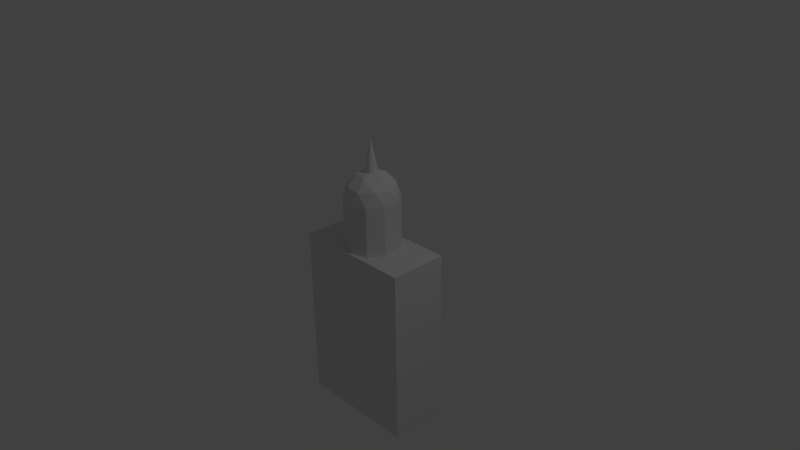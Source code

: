 # Source: robot.blend  (saved by Blender 2.68.0; exported with 4.5.12 LTS)
import bpy
from mathutils import Matrix  # noqa: F401  (used for matrix-valued properties, if any)

bpy.ops.wm.read_factory_settings(use_empty=True)
scene = bpy.context.scene
scene.name = 'Scene'

# ---- collections
col_collection_1 = bpy.data.collections.new('Collection 1'); scene.collection.children.link(col_collection_1)

# ---- materials (node trees are filled in below, after node groups)
mat_material = bpy.data.materials.new('Material')
mat_material.alpha_threshold = 0.0
mat_material.use_transparent_shadow = False
mat_material.roughness = 0.5
mat_material.line_color = (0.0, 0.0, 0.0, 1.0)
mat_face = bpy.data.materials.new('Face')
mat_face.alpha_threshold = 0.0
mat_face.use_transparent_shadow = False
mat_face.roughness = 0.5
mat_face.line_color = (0.0, 0.0, 0.0, 1.0)

# ---- material node trees

# ---- world
world_world = bpy.data.worlds.new('World'); scene.world = world_world
world_world.color = (0.05088, 0.05088, 0.05088)
world_world.use_sun_shadow = False
world_world.sun_shadow_jitter_overblur = 0.0
world_world.cycles.sampling_method = 'MANUAL'
world_world.cycles.sample_map_resolution = 256

# ---- cameras
cam_camera = bpy.data.cameras.new('Camera')
cam_camera.clip_end = 100.0
cam_camera.lens = 35.0
cam_camera.sensor_width = 32.0
cam_camera.sensor_height = 18.0
cam_camera.ortho_scale = 7.314
cam_camera.dof.focus_distance = 0.0
cam_camera.dof.aperture_fstop = 128.0

# ---- lights
light_lamp = bpy.data.lights.new('Lamp', 'POINT')
light_lamp.transmission_factor = 0.0
light_lamp.cutoff_distance = 30.0
light_lamp.energy = 100.0
light_lamp.shadow_buffer_clip_start = 1.001
light_lamp.shadow_soft_size = 0.1
light_lamp.shadow_maximum_resolution = 0.006
light_lamp.use_absolute_resolution = True
light_lamp.cycles.use_multiple_importance_sampling = False

# ---- meshes
me_cube = bpy.data.meshes.new('Cube')
me_cube.from_pydata([(0.8295, 0.3976, -2.262), (0.8295, -0.3976, -2.262), (-0.8149, -0.3976, -2.262), (-0.8149, 0.3976, -2.262), (0.8295, 0.3976, 0.1431), (0.8295, -0.3976, 0.1431), (-0.8149, -0.3976, 0.1431), (-0.8149, 0.3976, 0.1431), (0.1017, -0.3129, 0.9763), (-0.2662, -0.1934, 0.9763), (-0.2662, 0.1934, 0.9763), (0.1017, 0.3129, 0.9763), (0.329, 5.481e-09, 0.9763), (3.261e-09, 5.481e-09, 1.18), (0.2162, -0.2976, 0.8117), (3.261e-09, -0.3679, 0.8117), (-0.2162, -0.2976, 0.8117), (-0.3499, -0.1137, 0.8117), (-0.3499, 0.1137, 0.8117), (0.2532, -0.1839, 1.005), (-0.0967, -0.2976, 1.005), (-0.3129, 5.481e-09, 1.005), (-0.0967, 0.2976, 1.005), (0.2532, 0.1839, 1.005), (0.1934, 5.481e-09, 1.125), (0.05976, -0.1839, 1.125), (-0.1565, -0.1137, 1.125), (-0.1565, 0.1137, 1.125), (0.05976, 0.1839, 1.125), (3.643e-08, 0.3678, 0.07606), (3.643e-08, 0.3678, 0.8117), (0.2162, 0.2975, 0.07606), (0.2162, 0.2975, 0.8117), (0.3498, 0.1136, 0.07606), (0.3498, 0.1136, 0.8117), (0.3498, -0.1136, 0.07606), (0.3498, -0.1136, 0.8117), (0.2162, -0.2975, 0.07606), (4.283e-09, -0.3678, 0.07606), (-0.2162, -0.2975, 0.07606), (-0.3498, -0.1136, 0.07606), (-0.3498, 0.1136, 0.07606), (-0.2162, 0.2975, 0.07606), (-0.2162, 0.2975, 0.8117), (0.0, 0.1017, 1.066), (7.451e-10, 7.451e-10, 1.599), (0.05979, 0.0823, 1.066), (0.09675, 0.03144, 1.066), (0.09675, -0.03144, 1.066), (0.05979, -0.0823, 1.066), (-8.893e-09, -0.1017, 1.066), (-0.05979, -0.0823, 1.066), (-0.09675, -0.03144, 1.066), (-0.09675, 0.03144, 1.066), (-0.05979, 0.0823, 1.066)], [], [(0, 1, 2, 3), (4, 7, 6, 5), (0, 4, 5, 1), (1, 5, 6, 2), (2, 6, 7, 3), (4, 0, 3, 7), (8, 19, 25), (9, 20, 26), (10, 21, 27), (11, 22, 28), (12, 23, 24), (15, 14, 8), (17, 16, 9), (14, 19, 8), (16, 20, 9), (16, 15, 20), (15, 8, 20), (18, 21, 10), (18, 17, 21), (17, 9, 21), (25, 24, 13), (25, 19, 24), (19, 12, 24), (26, 25, 13), (26, 20, 25), (20, 8, 25), (27, 26, 13), (27, 21, 26), (21, 9, 26), (28, 27, 13), (28, 22, 27), (22, 10, 27), (24, 28, 13), (24, 23, 28), (23, 11, 28), (29, 30, 32, 31), (31, 32, 34, 33), (33, 34, 36, 35), (42, 43, 30, 29), (36, 34, 12), (43, 18, 10), (32, 30, 11), (14, 36, 19), (36, 12, 19), (30, 22, 11), (30, 43, 22), (43, 10, 22), (34, 23, 12), (34, 32, 23), (32, 11, 23), (35, 36, 14, 37), (37, 14, 15, 38), (38, 15, 16, 39), (39, 16, 17, 40), (40, 17, 18, 41), (41, 18, 43, 42), (44, 45, 46), (46, 45, 47), (47, 45, 48), (48, 45, 49), (49, 45, 50), (50, 45, 51), (51, 45, 52), (52, 45, 53), (54, 45, 44), (53, 45, 54)])
me_cube.polygons.foreach_set('material_index', [0, 0, 0, 0, 0, 0, 0, 0, 0, 0, 0, 0, 0, 0, 0, 0, 0, 0, 0, 0, 0, 0, 0, 0, 0, 0, 0, 0, 0, 0, 0, 0, 0, 0, 0, 0, 0, 0, 0, 0, 0, 0, 0, 0, 0, 0, 0, 0, 0, 0, 1, 1, 1, 1, 0, 0, 0, 0, 0, 0, 0, 0, 0, 0, 0, 0])
_uv = me_cube.uv_layers.new(name='UVMap')
_uv.uv.foreach_set('vector', [0.0, 0.0, 0.0, 0.0, 0.0, 0.0, 0.0, 0.0, 0.0, 0.0, 0.0, 0.0, 0.0, 0.0, 0.0, 0.0, 0.0, 0.0, 0.0, 0.0, 0.0, 0.0, 0.0, 0.0, 0.0, 0.0, 0.0, 0.0, 0.0, 0.0, 0.0, 0.0, 0.0, 0.0, 0.0, 0.0, 0.0, 0.0, 0.0, 0.0, 0.0, 0.0, 0.0, 0.0, 0.0, 0.0, 0.0, 0.0, 0.1056, 0.471, 0.1785, 0.4336, 0.1661, 0.5149, 0.1056, 0.6327, 0.09254, 0.5519, 0.1661, 0.5888, 0.2594, 0.6827, 0.1785, 0.6701, 0.2363, 0.6116, 0.3545, 0.5519, 0.3175, 0.625, 0.2798, 0.5519, 0.2594, 0.421, 0.3175, 0.4788, 0.2363, 0.4921, 0.0001069, 0.4815, 0.08301, 0.3674, 0.1056, 0.471, 0.083, 0.7363, 0.0001013, 0.6222, 0.1056, 0.6327, 0.08301, 0.3674, 0.1785, 0.4336, 0.1056, 0.471, 0.0001013, 0.6222, 0.09254, 0.5519, 0.1056, 0.6327, 0.0001013, 0.6222, 0.0001069, 0.4815, 0.09254, 0.5519, 0.0001069, 0.4815, 0.1056, 0.471, 0.09254, 0.5519, 0.2168, 0.7798, 0.1785, 0.6701, 0.2594, 0.6827, 0.2168, 0.7798, 0.083, 0.7363, 0.1785, 0.6701, 0.083, 0.7363, 0.1056, 0.6327, 0.1785, 0.6701, 0.1661, 0.5149, 0.2363, 0.4921, 0.2169, 0.5519, 0.1661, 0.5149, 0.1785, 0.4336, 0.2363, 0.4921, 0.1785, 0.4336, 0.2594, 0.421, 0.2363, 0.4921, 0.1661, 0.5888, 0.1661, 0.5149, 0.2169, 0.5519, 0.1661, 0.5888, 0.09254, 0.5519, 0.1661, 0.5149, 0.09254, 0.5519, 0.1056, 0.471, 0.1661, 0.5149, 0.2363, 0.6116, 0.1661, 0.5888, 0.2169, 0.5519, 0.2363, 0.6116, 0.1785, 0.6701, 0.1661, 0.5888, 0.1785, 0.6701, 0.1056, 0.6327, 0.1661, 0.5888, 0.2798, 0.5519, 0.2363, 0.6116, 0.2169, 0.5519, 0.2798, 0.5519, 0.3175, 0.625, 0.2363, 0.6116, 0.3175, 0.625, 0.2594, 0.6827, 0.2363, 0.6116, 0.2363, 0.4921, 0.2798, 0.5519, 0.2169, 0.5519, 0.2363, 0.4921, 0.3175, 0.4788, 0.2798, 0.5519, 0.3175, 0.4788, 0.3545, 0.5519, 0.2798, 0.5519, 0.3237, 0.9999, 0.0001345, 0.9999, 0.0001176, 0.9, 0.3237, 0.8999, 0.3237, 0.8999, 0.0001176, 0.9, 0.0001008, 0.8, 0.3237, 0.7999, 0.3237, 0.7999, 0.0001008, 0.8, 8.388e-05, 0.7, 0.3237, 0.7, 0.3237, 0.1001, 0.0001066, 0.1, 0.0001313, 5.689e-05, 0.3237, 0.0001371, 0.2169, 0.3239, 0.3509, 0.3675, 0.2594, 0.421, 0.3509, 0.7362, 0.2168, 0.7798, 0.2594, 0.6827, 0.4336, 0.4814, 0.4336, 0.6224, 0.3545, 0.5519, 0.08301, 0.3674, 0.2169, 0.3239, 0.1785, 0.4336, 0.2169, 0.3239, 0.2594, 0.421, 0.1785, 0.4336, 0.4336, 0.6224, 0.3175, 0.625, 0.3545, 0.5519, 0.4336, 0.6224, 0.3509, 0.7362, 0.3175, 0.625, 0.3509, 0.7362, 0.2594, 0.6827, 0.3175, 0.625, 0.3509, 0.3675, 0.3175, 0.4788, 0.2594, 0.421, 0.3509, 0.3675, 0.4336, 0.4814, 0.3175, 0.4788, 0.4336, 0.4814, 0.3545, 0.5519, 0.3175, 0.4788, 0.9998, 8.993e-05, 0.9999, 0.8089, 0.75, 0.809, 0.7499, 0.0001309, 0.7499, 0.0001309, 0.75, 0.809, 0.5, 0.809, 0.5, 0.0001511, 0.5, 0.0001511, 0.5, 0.809, 0.2501, 0.809, 0.2501, 0.0001508, 0.2501, 0.0001508, 0.2501, 0.809, 8.993e-05, 0.809, 0.0001932, 0.0001298, 0.3237, 0.3001, 6.477e-05, 0.3, 8.112e-05, 0.2, 0.3237, 0.2001, 0.3237, 0.2001, 8.112e-05, 0.2, 0.0001066, 0.1, 0.3237, 0.1001, 0.0, 0.0, 0.0, 0.0, 0.0, 0.0, 0.0, 0.0, 0.0, 0.0, 0.0, 0.0, 0.0, 0.0, 0.0, 0.0, 0.0, 0.0, 0.0, 0.0, 0.0, 0.0, 0.0, 0.0, 0.0, 0.0, 0.0, 0.0, 0.0, 0.0, 0.0, 0.0, 0.0, 0.0, 0.0, 0.0, 0.0, 0.0, 0.0, 0.0, 0.0, 0.0, 0.0, 0.0, 0.0, 0.0, 0.0, 0.0, 0.0, 0.0, 0.0, 0.0, 0.0, 0.0, 0.0, 0.0, 0.0, 0.0, 0.0, 0.0])
me_cube.materials.append(mat_material)
me_cube.materials.append(mat_face)
me_cube.use_remesh_preserve_volume = False
me_cube.use_remesh_preserve_attributes = False
me_cube.use_mirror_vertex_groups = False
me_cube.update()

# ---- objects
ob_robot = bpy.data.objects.new('Robot', me_cube)
ob_headtip = bpy.data.objects.new('HeadTip', None)
ob_lamp = bpy.data.objects.new('Lamp', light_lamp)
ob_camera = bpy.data.objects.new('Camera', cam_camera)

# ---- transforms, parenting, visibility, modifiers, constraints
ob_robot.location = (0.0, 0.0, 0.0)
ob_robot.lock_rotations_4d = False
ob_robot.empty_display_type = 'ARROWS'
ob_robot.lineart.crease_threshold = 0.0
ob_headtip.parent = ob_robot
ob_headtip.location = (0.0, 0.0, 1.598)
ob_headtip.empty_image_offset = (0.0, 0.0)
ob_headtip.lineart.crease_threshold = 0.0
ob_lamp.location = (4.076, 1.005, 5.904)
ob_lamp.rotation_euler = (0.6503, 0.05522, 1.866)
ob_lamp.lock_rotations_4d = False
ob_lamp.empty_display_type = 'ARROWS'
ob_lamp.color = (0.0, 0.0, 0.0, 0.0)
ob_lamp.lineart.crease_threshold = 0.0
ob_camera.location = (7.481, -6.508, 5.344)
ob_camera.rotation_euler = (1.109, 0.01082, 0.8149)
ob_camera.lock_rotations_4d = False
ob_camera.empty_display_type = 'ARROWS'
ob_camera.color = (0.0, 0.0, 0.0, 0.0)
ob_camera.display_type = 'WIRE'
ob_camera.lineart.crease_threshold = 0.0

# ---- collection membership
col_collection_1.objects.link(ob_robot)
col_collection_1.objects.link(ob_headtip)
col_collection_1.objects.link(ob_lamp)
col_collection_1.objects.link(ob_camera)

# ---- scene / render settings (as saved in the file)
scene.camera = ob_camera
scene.frame_start = 1; scene.frame_end = 250; scene.frame_set(1)
scene.render.engine = 'BLENDER_EEVEE_NEXT'
scene.render.image_settings.color_mode = 'RGB'
scene.render.image_settings.compression = 90
scene.render.resolution_percentage = 50
scene.render.dither_intensity = 0.0
scene.cycles.use_denoising = False
scene.cycles.samples = 10
scene.cycles.sampling_pattern = 'TABULATED_SOBOL'
scene.cycles.light_sampling_threshold = 0.0
scene.cycles.use_adaptive_sampling = False
scene.cycles.use_light_tree = False
scene.cycles.blur_glossy = 0.0
scene.cycles.volume_bounces = 1
scene.cycles.pixel_filter_type = 'GAUSSIAN'
scene.cycles.sample_clamp_indirect = 0.0
scene.view_settings.view_transform = 'Standard'
bpy.context.view_layer.update()
